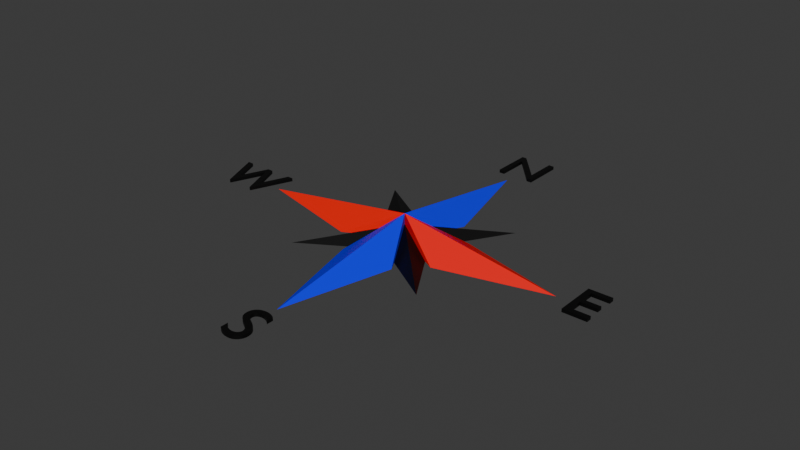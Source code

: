 # Source: debugCompassRose.blend  (saved by Blender 4.0.36; exported with 4.5.12 LTS)
import bpy
from mathutils import Matrix  # noqa: F401  (used for matrix-valued properties, if any)

bpy.ops.wm.read_factory_settings(use_empty=True)
scene = bpy.context.scene
scene.name = 'Scene'

# ---- collections
col_collection = bpy.data.collections.new('Collection'); scene.collection.children.link(col_collection)

# ---- materials (node trees are filled in below, after node groups)
mat_material_001 = bpy.data.materials.new('Material.001')
mat_material_001.alpha_threshold = 0.0
mat_material_001.use_transparent_shadow = False
mat_material_001.roughness = 0.5
mat_material_001.line_color = (0.0, 0.0, 0.0, 1.0)
mat_material = bpy.data.materials.new('Material')
mat_material.alpha_threshold = 0.0
mat_material.use_transparent_shadow = False
mat_material.roughness = 0.5
mat_material.line_color = (0.0, 0.0, 0.0, 1.0)
mat_material_002 = bpy.data.materials.new('Material.002')
mat_material_002.use_transparent_shadow = False

# ---- material node trees
mat_material_001.use_nodes = True; mat_material_001.node_tree.nodes.clear()
_N = mat_material_001.node_tree.nodes; _L = mat_material_001.node_tree.links
n0 = _N.new('ShaderNodeOutputMaterial'); n0.name = 'Material Output'; n0.location = (300, 300)
n1 = _N.new('ShaderNodeBsdfPrincipled'); n1.name = 'Principled BSDF'; n1.location = (10, 300)
n1.inputs[0].default_value = (0.0, 0.0, 0.9999, 1.0)
n1.inputs[3].default_value = 1.45
_L.new(n1.outputs[0], n0.inputs[0])
n0.is_active_output = True
mat_material.use_nodes = True; mat_material.node_tree.nodes.clear()
_N = mat_material.node_tree.nodes; _L = mat_material.node_tree.links
n0 = _N.new('ShaderNodeOutputMaterial'); n0.name = 'Material Output'; n0.location = (300, 300)
n1 = _N.new('ShaderNodeBsdfPrincipled'); n1.name = 'Principled BSDF'; n1.location = (10, 300)
n1.inputs[0].default_value = (1.0, 0.0, 0.0, 1.0)
n1.inputs[3].default_value = 1.45
_L.new(n1.outputs[0], n0.inputs[0])
n0.is_active_output = True
mat_material_002.use_nodes = True; mat_material_002.node_tree.nodes.clear()
_N = mat_material_002.node_tree.nodes; _L = mat_material_002.node_tree.links
n0 = _N.new('ShaderNodeBsdfPrincipled'); n0.name = 'Principled BSDF'; n0.location = (10, 300)
n0.inputs[0].default_value = (0.0, 0.0, 0.0, 1.0)
n0.inputs[3].default_value = 1.45
n1 = _N.new('ShaderNodeOutputMaterial'); n1.name = 'Material Output'; n1.location = (300, 300)
_L.new(n0.outputs[0], n1.inputs[0])
n1.is_active_output = True

# ---- world
world_world = bpy.data.worlds.new('World'); scene.world = world_world
world_world.use_nodes = True; world_world.node_tree.nodes.clear()
_N = world_world.node_tree.nodes; _L = world_world.node_tree.links
n0 = _N.new('ShaderNodeOutputWorld'); n0.name = 'World Output'; n0.location = (300, 300)
n1 = _N.new('ShaderNodeBackground'); n1.name = 'Background'; n1.location = (10, 300)
n1.inputs[0].default_value = (0.05088, 0.05088, 0.05088, 1.0)
_L.new(n1.outputs[0], n0.inputs[0])
n0.is_active_output = True
world_world.color = (0.05088, 0.05088, 0.05088)
world_world.use_sun_shadow = False
world_world.sun_shadow_jitter_overblur = 0.0

# ---- meshes
me_cube_001 = bpy.data.meshes.new('Cube.001')
me_cube_001.from_pydata([(0.0, 3.612e-08, 0.0), (0.0, 0.5, 0.0), (0.0, 3.612e-08, 0.0767), (-0.08728, 0.1608, 0.0), (0.08728, 0.1608, 0.0)], [], [(4, 2, 1), (1, 2, 3), (0, 2, 4), (2, 0, 3), (0, 3, 1, 4)])
_uv = me_cube_001.uv_layers.new(name='UVMap')
_uv.uv.foreach_set('vector', [0.0, 0.0, 0.0, 0.0, 0.0, 0.0, 0.0, 0.0, 0.0, 0.0, 0.0, 0.0, 0.0, 0.0, 0.0, 0.0, 0.0, 0.0, 0.0, 0.0, 0.0, 0.0, 0.0, 0.0, 0.0, 0.0, 0.0, 0.0, 0.0, 0.0, 0.0, 0.0])
me_cube_001.materials.append(mat_material_001)
me_cube_001.update()
me_cube_002 = bpy.data.meshes.new('Cube.002')
me_cube_002.from_pydata([(-3.612e-08, -1.579e-15, 0.0), (-0.5, -2.186e-08, 0.0), (-3.612e-08, -1.579e-15, 0.0767), (-0.1608, -0.08728, 0.0), (-0.1608, 0.08728, 0.0)], [], [(4, 2, 1), (1, 2, 3), (0, 2, 4), (2, 0, 3), (0, 3, 1, 4)])
_uv = me_cube_002.uv_layers.new(name='UVMap')
_uv.uv.foreach_set('vector', [0.0, 0.0, 0.0, 0.0, 0.0, 0.0, 0.0, 0.0, 0.0, 0.0, 0.0, 0.0, 0.0, 0.0, 0.0, 0.0, 0.0, 0.0, 0.0, 0.0, 0.0, 0.0, 0.0, 0.0, 0.0, 0.0, 0.0, 0.0, 0.0, 0.0, 0.0, 0.0])
me_cube_002.materials.append(mat_material)
me_cube_002.update()
me_cube_003 = bpy.data.meshes.new('Cube.003')
me_cube_003.from_pydata([(1.177e-14, -3.612e-08, 0.0), (1.629e-07, -0.5, 0.0), (1.177e-14, -3.612e-08, 0.0767), (0.08728, -0.1608, 0.0), (-0.08728, -0.1608, 0.0)], [], [(4, 2, 1), (1, 2, 3), (0, 2, 4), (2, 0, 3), (0, 3, 1, 4)])
_uv = me_cube_003.uv_layers.new(name='UVMap')
_uv.uv.foreach_set('vector', [0.0, 0.0, 0.0, 0.0, 0.0, 0.0, 0.0, 0.0, 0.0, 0.0, 0.0, 0.0, 0.0, 0.0, 0.0, 0.0, 0.0, 0.0, 0.0, 0.0, 0.0, 0.0, 0.0, 0.0, 0.0, 0.0, 0.0, 0.0, 0.0, 0.0, 0.0, 0.0])
me_cube_003.materials.append(mat_material_001)
me_cube_003.update()
me_cube_004 = bpy.data.meshes.new('Cube.004')
me_cube_004.from_pydata([(3.612e-08, 1.765e-14, 0.0), (0.5, 2.444e-07, 0.0), (3.612e-08, 1.765e-14, 0.0767), (0.1608, 0.08728, 0.0), (0.1608, -0.08728, 0.0)], [], [(4, 2, 1), (1, 2, 3), (0, 2, 4), (2, 0, 3), (0, 3, 1, 4)])
_uv = me_cube_004.uv_layers.new(name='UVMap')
_uv.uv.foreach_set('vector', [0.0, 0.0, 0.0, 0.0, 0.0, 0.0, 0.0, 0.0, 0.0, 0.0, 0.0, 0.0, 0.0, 0.0, 0.0, 0.0, 0.0, 0.0, 0.0, 0.0, 0.0, 0.0, 0.0, 0.0, 0.0, 0.0, 0.0, 0.0, 0.0, 0.0, 0.0, 0.0])
me_cube_004.materials.append(mat_material)
me_cube_004.update()
me_cube_005 = bpy.data.meshes.new('Cube.005')
me_cube_005.from_pydata([(-0.2226, 0.2226, 0.0), (0.0, 0.0, 0.0), (-0.06954, 0.1293, 0.0), (-0.1293, 0.06954, 0.0), (-0.1293, 0.06954, 0.0), (-0.06954, 0.1293, 0.0), (0.0, 0.0, 0.0435)], [], [(4, 0, 6), (3, 0, 5, 1), (2, 6, 0), (1, 4, 6), (1, 5, 6)])
_uv = me_cube_005.uv_layers.new(name='UVMap')
_uv.uv.foreach_set('vector', [0.0, 0.0, 0.0, 0.0, 0.0, 0.0, 0.125, 0.5, 0.375, 0.5, 0.375, 0.75, 0.125, 0.75, 0.0, 0.0, 0.0, 0.0, 0.0, 0.0, 0.0, 0.0, 0.0, 0.0, 0.0, 0.0, 0.0, 0.0, 0.375, 0.75, 0.0, 0.0])
me_cube_005.materials.append(mat_material_002)
me_cube_005.update()
me_cube_006 = bpy.data.meshes.new('Cube.006')
me_cube_006.from_pydata([(-0.2226, -0.2226, 0.0), (0.0, 0.0, 0.0), (-0.1293, -0.06954, 0.0), (-0.06954, -0.1293, 0.0), (-0.06954, -0.1293, 0.0), (-0.1293, -0.06954, 0.0), (0.0, 0.0, 0.0435)], [], [(4, 0, 6), (3, 0, 5, 1), (2, 6, 0), (1, 4, 6), (1, 5, 6)])
_uv = me_cube_006.uv_layers.new(name='UVMap')
_uv.uv.foreach_set('vector', [0.0, 0.0, 0.0, 0.0, 0.0, 0.0, 0.125, 0.5, 0.375, 0.5, 0.375, 0.75, 0.125, 0.75, 0.0, 0.0, 0.0, 0.0, 0.0, 0.0, 0.0, 0.0, 0.0, 0.0, 0.0, 0.0, 0.0, 0.0, 0.375, 0.75, 0.0, 0.0])
me_cube_006.materials.append(mat_material_002)
me_cube_006.update()
me_cube_007 = bpy.data.meshes.new('Cube.007')
me_cube_007.from_pydata([(0.2226, -0.2226, 0.0), (0.0, 0.0, 0.0), (0.06954, -0.1293, 0.0), (0.1293, -0.06954, 0.0), (0.1293, -0.06954, 0.0), (0.06954, -0.1293, 0.0), (0.0, 0.0, 0.0435)], [], [(4, 0, 6), (3, 0, 5, 1), (2, 6, 0), (1, 4, 6), (1, 5, 6)])
_uv = me_cube_007.uv_layers.new(name='UVMap')
_uv.uv.foreach_set('vector', [0.0, 0.0, 0.0, 0.0, 0.0, 0.0, 0.125, 0.5, 0.375, 0.5, 0.375, 0.75, 0.125, 0.75, 0.0, 0.0, 0.0, 0.0, 0.0, 0.0, 0.0, 0.0, 0.0, 0.0, 0.0, 0.0, 0.0, 0.0, 0.375, 0.75, 0.0, 0.0])
me_cube_007.materials.append(mat_material_002)
me_cube_007.update()
me_cube_008 = bpy.data.meshes.new('Cube.008')
me_cube_008.from_pydata([(0.2226, 0.2226, 0.0), (0.0, 0.0, 0.0), (0.1293, 0.06954, 0.0), (0.06954, 0.1293, 0.0), (0.06954, 0.1293, 0.0), (0.1293, 0.06954, 0.0), (0.0, 0.0, 0.0435)], [], [(4, 0, 6), (3, 0, 5, 1), (2, 6, 0), (1, 4, 6), (1, 5, 6)])
_uv = me_cube_008.uv_layers.new(name='UVMap')
_uv.uv.foreach_set('vector', [0.0, 0.0, 0.0, 0.0, 0.0, 0.0, 0.125, 0.5, 0.375, 0.5, 0.375, 0.75, 0.125, 0.75, 0.0, 0.0, 0.0, 0.0, 0.0, 0.0, 0.0, 0.0, 0.0, 0.0, 0.0, 0.0, 0.0, 0.0, 0.375, 0.75, 0.0, 0.0])
me_cube_008.materials.append(mat_material_002)
me_cube_008.update()

# ---- curves / text
txt_text = bpy.data.curves.new('Text', 'FONT')
txt_text.dimensions = '2D'
txt_text.body = 'N'
txt_text.materials.append(mat_material_002)
txt_text.size = 0.1872
txt_text_001 = bpy.data.curves.new('Text.001', 'FONT')
txt_text_001.dimensions = '2D'
txt_text_001.body = 'S'
txt_text_001.materials.append(mat_material_002)
txt_text_001.size = 0.1872
txt_text_002 = bpy.data.curves.new('Text.002', 'FONT')
txt_text_002.dimensions = '2D'
txt_text_002.body = 'E'
txt_text_002.materials.append(mat_material_002)
txt_text_002.size = 0.1872
txt_text_003 = bpy.data.curves.new('Text.003', 'FONT')
txt_text_003.dimensions = '2D'
txt_text_003.body = 'W'
txt_text_003.materials.append(mat_material_002)
txt_text_003.size = 0.1872

# ---- objects
ob_cube = bpy.data.objects.new('Cube', me_cube_001)
ob_cube_001 = bpy.data.objects.new('Cube.001', me_cube_002)
ob_cube_002 = bpy.data.objects.new('Cube.002', me_cube_003)
ob_cube_003 = bpy.data.objects.new('Cube.003', me_cube_004)
ob_cube_004 = bpy.data.objects.new('Cube.004', me_cube_005)
ob_cube_005 = bpy.data.objects.new('Cube.005', me_cube_006)
ob_cube_006 = bpy.data.objects.new('Cube.006', me_cube_007)
ob_cube_007 = bpy.data.objects.new('Cube.007', me_cube_008)
ob_text = bpy.data.objects.new('Text', txt_text)
ob_text_001 = bpy.data.objects.new('Text.001', txt_text_001)
ob_text_002 = bpy.data.objects.new('Text.002', txt_text_002)
ob_text_003 = bpy.data.objects.new('Text.003', txt_text_003)

# ---- transforms, parenting, visibility, modifiers, constraints
ob_cube.location = (0.0, 0.0, 0.0)
ob_cube_001.location = (0.0, 0.0, 0.0)
ob_cube_002.location = (0.0, 0.0, 0.0)
ob_cube_003.location = (0.0, 0.0, 0.0)
ob_cube_004.location = (0.0, 0.0, 0.0)
ob_cube_005.location = (0.0, 0.0, 0.0)
ob_cube_006.location = (0.0, 0.0, 0.0)
ob_cube_007.location = (0.0, 0.0, 0.0)
ob_text.location = (-0.06547, 0.5328, 0.0)
_m = ob_text.modifiers.new('Solidify', 'SOLIDIFY')
_m.offset = 1.0
ob_text_001.location = (-0.04417, -0.6639, 0.0)
_m = ob_text_001.modifiers.new('Solidify', 'SOLIDIFY')
_m.offset = 1.0
ob_text_002.location = (0.5375, -0.0559, 0.0)
_m = ob_text_002.modifiers.new('Solidify', 'SOLIDIFY')
_m.offset = 1.0
ob_text_003.location = (-0.7025, -0.06024, 0.0)
_m = ob_text_003.modifiers.new('Solidify', 'SOLIDIFY')
_m.offset = 1.0

# ---- collection membership
col_collection.objects.link(ob_cube)
col_collection.objects.link(ob_cube_001)
col_collection.objects.link(ob_cube_002)
col_collection.objects.link(ob_cube_003)
col_collection.objects.link(ob_cube_004)
col_collection.objects.link(ob_cube_005)
col_collection.objects.link(ob_cube_006)
col_collection.objects.link(ob_cube_007)
col_collection.objects.link(ob_text)
col_collection.objects.link(ob_text_001)
col_collection.objects.link(ob_text_002)
col_collection.objects.link(ob_text_003)

# ---- scene / render settings (as saved in the file)
scene.frame_start = 1; scene.frame_end = 250; scene.frame_set(1)
scene.render.engine = 'BLENDER_EEVEE_NEXT'
scene.cycles.sampling_pattern = 'TABULATED_SOBOL'
bpy.context.view_layer.update()

# ---- added for rendering (the .blend has no active camera and no usable light): camera, sun
cam_auto = bpy.data.cameras.new('AutoCamera')
cam_auto.lens = 50.0
cam_auto.sensor_width = 36.0
cam_auto.clip_end = 1000.0
ob_auto_camera = bpy.data.objects.new('AutoCamera', cam_auto)
scene.collection.objects.link(ob_auto_camera)
ob_auto_camera.location = (1.75409, -2.1253, 1.45144)
ob_auto_camera.rotation_euler = (1.09748, -7.21219e-08, 0.694738)
scene.camera = ob_auto_camera
light_auto_sun = bpy.data.lights.new('AutoSun', 'SUN')
light_auto_sun.energy = 3.0
light_auto_sun.angle = 0.0523599
ob_auto_sun = bpy.data.objects.new('AutoSun', light_auto_sun)
scene.collection.objects.link(ob_auto_sun)
ob_auto_sun.rotation_euler = (0.872665, 0.174533, 0.523599)
bpy.context.view_layer.update()
